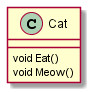

The diagram above was rendered by PlantUML. Its source (embedded in the PNG):
@startuml
class Cat 
{
  void Eat()
  void Meow()
}
@enduml